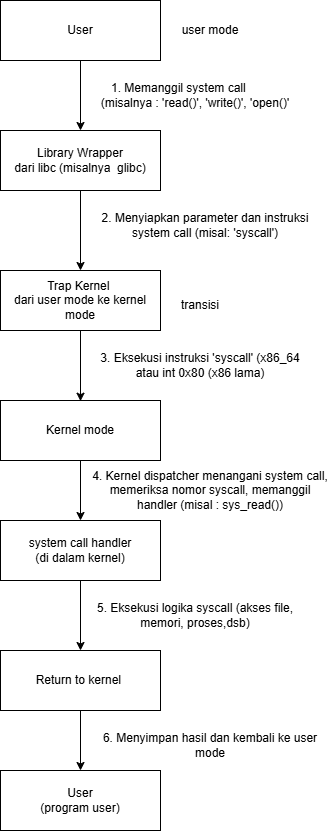

The diagram above was exported from draw.io. Its source (the exported page's mxGraphModel, read from the mxfile embedded in the PNG):
<mxGraphModel dx="872" dy="473" grid="1" gridSize="10" guides="1" tooltips="1" connect="1" arrows="1" fold="1" page="1" pageScale="1" pageWidth="850" pageHeight="1100" math="0" shadow="0">
  <root>
    <mxCell id="0" />
    <mxCell id="1" parent="0" />
    <mxCell id="k2EP9oNu3rgNSULgzlqt-1" value="User" style="rounded=0;whiteSpace=wrap;html=1;" vertex="1" parent="1">
      <mxGeometry x="360" y="50" width="160" height="60" as="geometry" />
    </mxCell>
    <mxCell id="k2EP9oNu3rgNSULgzlqt-2" value="Library Wrapper&lt;div&gt;dari libc (misalnya&amp;nbsp; glibc)&lt;/div&gt;" style="rounded=0;whiteSpace=wrap;html=1;" vertex="1" parent="1">
      <mxGeometry x="360" y="180" width="160" height="60" as="geometry" />
    </mxCell>
    <mxCell id="k2EP9oNu3rgNSULgzlqt-3" value="Trap Kernel&amp;nbsp;&lt;div&gt;dari user mode ke kernel mode&lt;/div&gt;" style="rounded=0;whiteSpace=wrap;html=1;" vertex="1" parent="1">
      <mxGeometry x="360" y="320" width="160" height="60" as="geometry" />
    </mxCell>
    <mxCell id="k2EP9oNu3rgNSULgzlqt-4" value="Kernel mode" style="rounded=0;whiteSpace=wrap;html=1;" vertex="1" parent="1">
      <mxGeometry x="360" y="450" width="160" height="60" as="geometry" />
    </mxCell>
    <mxCell id="k2EP9oNu3rgNSULgzlqt-5" value="system call handler&lt;div&gt;(di dalam kernel)&lt;/div&gt;" style="rounded=0;whiteSpace=wrap;html=1;" vertex="1" parent="1">
      <mxGeometry x="360" y="570" width="160" height="60" as="geometry" />
    </mxCell>
    <mxCell id="k2EP9oNu3rgNSULgzlqt-6" value="Return to kernel&amp;nbsp;" style="rounded=0;whiteSpace=wrap;html=1;" vertex="1" parent="1">
      <mxGeometry x="360" y="700" width="160" height="60" as="geometry" />
    </mxCell>
    <mxCell id="k2EP9oNu3rgNSULgzlqt-8" value="" style="endArrow=classic;html=1;rounded=0;exitX=0.5;exitY=1;exitDx=0;exitDy=0;entryX=0.5;entryY=0;entryDx=0;entryDy=0;" edge="1" parent="1" source="k2EP9oNu3rgNSULgzlqt-1" target="k2EP9oNu3rgNSULgzlqt-2">
      <mxGeometry width="50" height="50" relative="1" as="geometry">
        <mxPoint x="400" y="240" as="sourcePoint" />
        <mxPoint x="450" y="190" as="targetPoint" />
      </mxGeometry>
    </mxCell>
    <mxCell id="k2EP9oNu3rgNSULgzlqt-9" value="" style="endArrow=classic;html=1;rounded=0;exitX=0.5;exitY=1;exitDx=0;exitDy=0;entryX=0.5;entryY=0;entryDx=0;entryDy=0;" edge="1" parent="1" source="k2EP9oNu3rgNSULgzlqt-2" target="k2EP9oNu3rgNSULgzlqt-3">
      <mxGeometry width="50" height="50" relative="1" as="geometry">
        <mxPoint x="410" y="320" as="sourcePoint" />
        <mxPoint x="460" y="270" as="targetPoint" />
      </mxGeometry>
    </mxCell>
    <mxCell id="k2EP9oNu3rgNSULgzlqt-10" value="" style="endArrow=classic;html=1;rounded=0;" edge="1" parent="1" source="k2EP9oNu3rgNSULgzlqt-3">
      <mxGeometry width="50" height="50" relative="1" as="geometry">
        <mxPoint x="440" y="430" as="sourcePoint" />
        <mxPoint x="440" y="450.71067811865476" as="targetPoint" />
      </mxGeometry>
    </mxCell>
    <mxCell id="k2EP9oNu3rgNSULgzlqt-11" value="user mode" style="text;html=1;whiteSpace=wrap;strokeColor=none;fillColor=none;align=center;verticalAlign=middle;rounded=0;" vertex="1" parent="1">
      <mxGeometry x="540" y="65" width="60" height="30" as="geometry" />
    </mxCell>
    <mxCell id="k2EP9oNu3rgNSULgzlqt-12" value="1. Memanggil system call&amp;nbsp;&lt;div&gt;&amp;nbsp; &amp;nbsp; &amp;nbsp; &amp;nbsp; &amp;nbsp;(misalnya : 'read()', 'write()', 'open()'&lt;/div&gt;" style="text;html=1;whiteSpace=wrap;strokeColor=none;fillColor=none;align=center;verticalAlign=middle;rounded=0;" vertex="1" parent="1">
      <mxGeometry x="410" y="130" width="260" height="30" as="geometry" />
    </mxCell>
    <mxCell id="k2EP9oNu3rgNSULgzlqt-13" value="2. Menyiapkan parameter dan instruksi system call (misal: 'syscall')" style="text;html=1;whiteSpace=wrap;strokeColor=none;fillColor=none;align=center;verticalAlign=middle;rounded=0;" vertex="1" parent="1">
      <mxGeometry x="450" y="260" width="230" height="30" as="geometry" />
    </mxCell>
    <mxCell id="k2EP9oNu3rgNSULgzlqt-14" value="transisi" style="text;html=1;whiteSpace=wrap;strokeColor=none;fillColor=none;align=center;verticalAlign=middle;rounded=0;" vertex="1" parent="1">
      <mxGeometry x="530" y="340" width="60" height="30" as="geometry" />
    </mxCell>
    <mxCell id="k2EP9oNu3rgNSULgzlqt-15" value="3. Eksekusi instruksi 'syscall' (x86_64 atau int 0x80 (x86 lama)" style="text;html=1;whiteSpace=wrap;strokeColor=none;fillColor=none;align=center;verticalAlign=middle;rounded=0;" vertex="1" parent="1">
      <mxGeometry x="450" y="400" width="220" height="30" as="geometry" />
    </mxCell>
    <mxCell id="k2EP9oNu3rgNSULgzlqt-16" value="" style="endArrow=classic;html=1;rounded=0;exitX=0.5;exitY=1;exitDx=0;exitDy=0;entryX=0.5;entryY=0;entryDx=0;entryDy=0;" edge="1" parent="1" source="k2EP9oNu3rgNSULgzlqt-4" target="k2EP9oNu3rgNSULgzlqt-5">
      <mxGeometry width="50" height="50" relative="1" as="geometry">
        <mxPoint x="390" y="580" as="sourcePoint" />
        <mxPoint x="440" y="530" as="targetPoint" />
      </mxGeometry>
    </mxCell>
    <mxCell id="k2EP9oNu3rgNSULgzlqt-17" value="4. Kernel dispatcher menangani system call, memeriksa nomor syscall, memanggil handler (misal : sys_read())" style="text;html=1;whiteSpace=wrap;strokeColor=none;fillColor=none;align=center;verticalAlign=middle;rounded=0;" vertex="1" parent="1">
      <mxGeometry x="450" y="530" width="240" height="20" as="geometry" />
    </mxCell>
    <mxCell id="k2EP9oNu3rgNSULgzlqt-18" value="" style="endArrow=classic;html=1;rounded=0;entryX=0.5;entryY=0;entryDx=0;entryDy=0;exitX=0.5;exitY=1;exitDx=0;exitDy=0;" edge="1" parent="1" source="k2EP9oNu3rgNSULgzlqt-5" target="k2EP9oNu3rgNSULgzlqt-6">
      <mxGeometry width="50" height="50" relative="1" as="geometry">
        <mxPoint x="290" y="700" as="sourcePoint" />
        <mxPoint x="340" y="650" as="targetPoint" />
      </mxGeometry>
    </mxCell>
    <mxCell id="k2EP9oNu3rgNSULgzlqt-19" value="5. Eksekusi logika syscall (akses file, memori, proses,dsb)" style="text;html=1;whiteSpace=wrap;strokeColor=none;fillColor=none;align=center;verticalAlign=middle;rounded=0;" vertex="1" parent="1">
      <mxGeometry x="440" y="650" width="230" height="30" as="geometry" />
    </mxCell>
    <mxCell id="k2EP9oNu3rgNSULgzlqt-20" value="User&lt;div&gt;(program user)&lt;/div&gt;" style="rounded=0;whiteSpace=wrap;html=1;" vertex="1" parent="1">
      <mxGeometry x="360" y="820" width="160" height="60" as="geometry" />
    </mxCell>
    <mxCell id="k2EP9oNu3rgNSULgzlqt-21" value="" style="endArrow=classic;html=1;rounded=0;exitX=0.5;exitY=1;exitDx=0;exitDy=0;entryX=0.5;entryY=0;entryDx=0;entryDy=0;" edge="1" parent="1" source="k2EP9oNu3rgNSULgzlqt-6" target="k2EP9oNu3rgNSULgzlqt-20">
      <mxGeometry width="50" height="50" relative="1" as="geometry">
        <mxPoint x="410" y="820" as="sourcePoint" />
        <mxPoint x="440" y="810" as="targetPoint" />
      </mxGeometry>
    </mxCell>
    <mxCell id="k2EP9oNu3rgNSULgzlqt-22" value="6. Menyimpan hasil dan kembali ke user mode" style="text;html=1;whiteSpace=wrap;strokeColor=none;fillColor=none;align=center;verticalAlign=middle;rounded=0;" vertex="1" parent="1">
      <mxGeometry x="455" y="780" width="230" height="30" as="geometry" />
    </mxCell>
  </root>
</mxGraphModel>